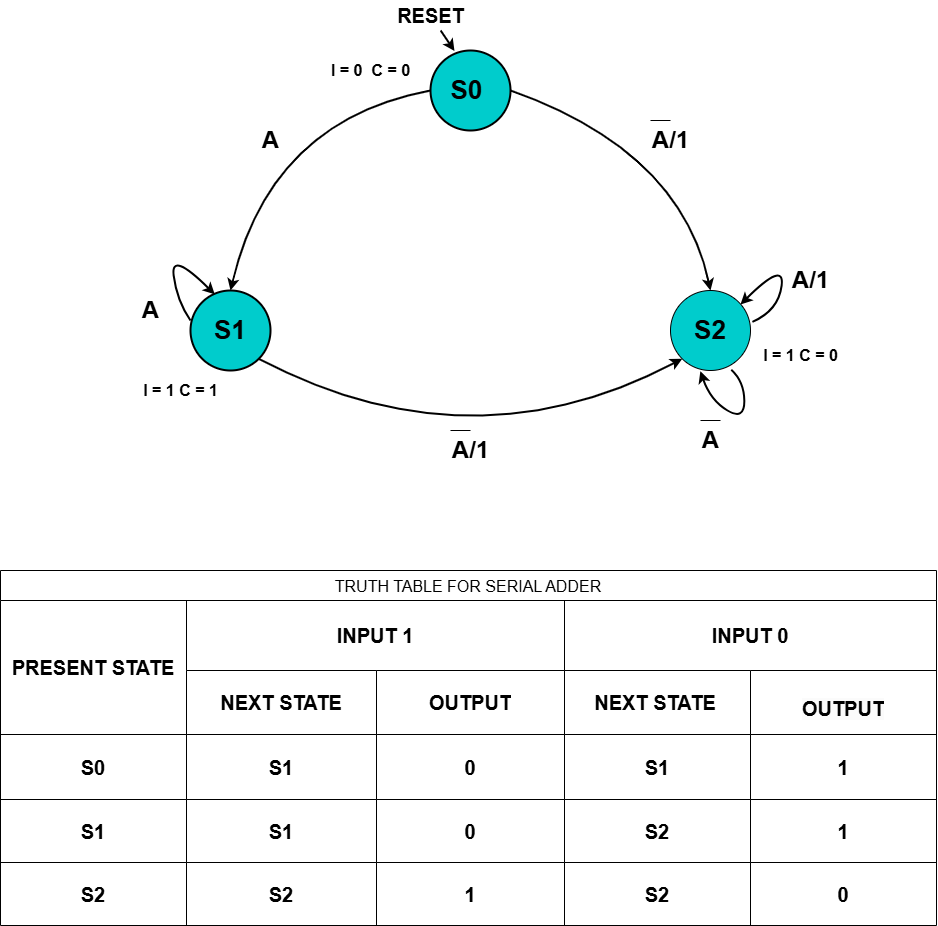

The diagram above was exported from draw.io. Its source (the exported page's mxGraphModel, read from the mxfile embedded in the PNG):
<mxGraphModel dx="2265" dy="1508" grid="1" gridSize="10" guides="1" tooltips="1" connect="1" arrows="1" fold="1" page="1" pageScale="1" pageWidth="850" pageHeight="1100" math="0" shadow="0">
  <root>
    <mxCell id="0" />
    <mxCell id="1" parent="0" />
    <mxCell id="o1IeK7IdqP8Q7swUWTyx-5" value="I = 1 C = 1" style="text;strokeColor=none;fillColor=none;html=1;fontSize=16;fontStyle=1;verticalAlign=middle;align=center;" parent="1" vertex="1">
      <mxGeometry x="250" y="440" width="100" height="20" as="geometry" />
    </mxCell>
    <mxCell id="o1IeK7IdqP8Q7swUWTyx-18" value="A" style="text;strokeColor=none;fillColor=none;html=1;fontSize=24;fontStyle=1;verticalAlign=middle;align=center;" parent="1" vertex="1">
      <mxGeometry x="220" y="350" width="100" height="40" as="geometry" />
    </mxCell>
    <mxCell id="o1IeK7IdqP8Q7swUWTyx-33" value="TRUTH TABLE FOR SERIAL ADDER" style="shape=table;startSize=30;container=1;collapsible=0;childLayout=tableLayout;strokeColor=default;fontSize=16;" parent="1" vertex="1">
      <mxGeometry x="120" y="630" width="936" height="355" as="geometry" />
    </mxCell>
    <mxCell id="o1IeK7IdqP8Q7swUWTyx-34" value="" style="shape=tableRow;horizontal=0;startSize=0;swimlaneHead=0;swimlaneBody=0;strokeColor=inherit;top=0;left=0;bottom=0;right=0;collapsible=0;dropTarget=0;fillColor=none;points=[[0,0.5],[1,0.5]];portConstraint=eastwest;fontSize=16;" parent="o1IeK7IdqP8Q7swUWTyx-33" vertex="1">
      <mxGeometry y="30" width="936" height="70" as="geometry" />
    </mxCell>
    <mxCell id="o1IeK7IdqP8Q7swUWTyx-35" value="PRESENT STATE" style="shape=partialRectangle;html=1;whiteSpace=wrap;connectable=0;strokeColor=inherit;overflow=hidden;fillColor=none;top=0;left=0;bottom=0;right=0;pointerEvents=1;fontSize=20;rowspan=2;colspan=1;fontStyle=1" parent="o1IeK7IdqP8Q7swUWTyx-34" vertex="1">
      <mxGeometry width="186" height="134" as="geometry">
        <mxRectangle width="186" height="70" as="alternateBounds" />
      </mxGeometry>
    </mxCell>
    <mxCell id="o1IeK7IdqP8Q7swUWTyx-36" value="INPUT 1" style="shape=partialRectangle;html=1;whiteSpace=wrap;connectable=0;strokeColor=inherit;overflow=hidden;fillColor=none;top=0;left=0;bottom=0;right=0;pointerEvents=1;fontSize=20;rowspan=1;colspan=2;fontStyle=1" parent="o1IeK7IdqP8Q7swUWTyx-34" vertex="1">
      <mxGeometry x="186" width="378" height="70" as="geometry">
        <mxRectangle width="190" height="70" as="alternateBounds" />
      </mxGeometry>
    </mxCell>
    <mxCell id="o1IeK7IdqP8Q7swUWTyx-37" value="INPUT 0" style="shape=partialRectangle;html=1;whiteSpace=wrap;connectable=0;strokeColor=inherit;overflow=hidden;fillColor=none;top=0;left=0;bottom=0;right=0;pointerEvents=1;fontSize=20;rowspan=1;colspan=2;fontStyle=1" parent="o1IeK7IdqP8Q7swUWTyx-34" vertex="1">
      <mxGeometry x="564" width="372" height="70" as="geometry">
        <mxRectangle width="186" height="70" as="alternateBounds" />
      </mxGeometry>
    </mxCell>
    <mxCell id="o1IeK7IdqP8Q7swUWTyx-38" value="" style="shape=tableRow;horizontal=0;startSize=0;swimlaneHead=0;swimlaneBody=0;strokeColor=inherit;top=0;left=0;bottom=0;right=0;collapsible=0;dropTarget=0;fillColor=none;points=[[0,0.5],[1,0.5]];portConstraint=eastwest;fontSize=16;" parent="o1IeK7IdqP8Q7swUWTyx-33" vertex="1">
      <mxGeometry y="100" width="936" height="64" as="geometry" />
    </mxCell>
    <mxCell id="o1IeK7IdqP8Q7swUWTyx-40" value="NEXT STATE" style="shape=partialRectangle;html=1;whiteSpace=wrap;connectable=0;strokeColor=inherit;overflow=hidden;fillColor=none;top=0;left=0;bottom=0;right=0;pointerEvents=1;fontSize=20;fontStyle=1" parent="o1IeK7IdqP8Q7swUWTyx-38" vertex="1">
      <mxGeometry x="186" width="190" height="64" as="geometry">
        <mxRectangle width="190" height="64" as="alternateBounds" />
      </mxGeometry>
    </mxCell>
    <mxCell id="o1IeK7IdqP8Q7swUWTyx-79" value="OUTPUT" style="shape=partialRectangle;html=1;whiteSpace=wrap;connectable=0;strokeColor=inherit;overflow=hidden;fillColor=none;top=0;left=0;bottom=0;right=0;pointerEvents=1;fontSize=20;fontStyle=1" parent="o1IeK7IdqP8Q7swUWTyx-38" vertex="1">
      <mxGeometry x="376" width="188" height="64" as="geometry">
        <mxRectangle width="188" height="64" as="alternateBounds" />
      </mxGeometry>
    </mxCell>
    <mxCell id="o1IeK7IdqP8Q7swUWTyx-41" value="" style="shape=partialRectangle;html=1;whiteSpace=wrap;connectable=0;strokeColor=inherit;overflow=hidden;fillColor=none;top=0;left=0;bottom=0;right=0;pointerEvents=1;fontSize=20;fontStyle=1" parent="o1IeK7IdqP8Q7swUWTyx-38" vertex="1">
      <mxGeometry x="564" width="186" height="64" as="geometry">
        <mxRectangle width="186" height="64" as="alternateBounds" />
      </mxGeometry>
    </mxCell>
    <mxCell id="o1IeK7IdqP8Q7swUWTyx-91" value="&#10;&lt;span style=&quot;color: rgb(0, 0, 0); font-family: Helvetica; font-size: 20px; font-style: normal; font-variant-ligatures: normal; font-variant-caps: normal; letter-spacing: normal; orphans: 2; text-align: center; text-indent: 0px; text-transform: none; widows: 2; word-spacing: 0px; -webkit-text-stroke-width: 0px; white-space: normal; background-color: rgb(251, 251, 251); text-decoration-thickness: initial; text-decoration-style: initial; text-decoration-color: initial; float: none; display: inline !important;&quot;&gt;OUTPUT&lt;/span&gt;&#10;&#10;" style="shape=partialRectangle;html=1;whiteSpace=wrap;connectable=0;strokeColor=inherit;overflow=hidden;fillColor=none;top=0;left=0;bottom=0;right=0;pointerEvents=1;fontSize=20;fontStyle=1" parent="o1IeK7IdqP8Q7swUWTyx-38" vertex="1">
      <mxGeometry x="750" width="186" height="64" as="geometry">
        <mxRectangle width="186" height="64" as="alternateBounds" />
      </mxGeometry>
    </mxCell>
    <mxCell id="o1IeK7IdqP8Q7swUWTyx-50" style="shape=tableRow;horizontal=0;startSize=0;swimlaneHead=0;swimlaneBody=0;strokeColor=inherit;top=0;left=0;bottom=0;right=0;collapsible=0;dropTarget=0;fillColor=none;points=[[0,0.5],[1,0.5]];portConstraint=eastwest;fontSize=16;" parent="o1IeK7IdqP8Q7swUWTyx-33" vertex="1">
      <mxGeometry y="164" width="936" height="65" as="geometry" />
    </mxCell>
    <mxCell id="o1IeK7IdqP8Q7swUWTyx-51" value="S0" style="shape=partialRectangle;html=1;whiteSpace=wrap;connectable=0;strokeColor=inherit;overflow=hidden;fillColor=none;top=0;left=0;bottom=0;right=0;pointerEvents=1;fontSize=20;fontStyle=1" parent="o1IeK7IdqP8Q7swUWTyx-50" vertex="1">
      <mxGeometry width="186" height="65" as="geometry">
        <mxRectangle width="186" height="65" as="alternateBounds" />
      </mxGeometry>
    </mxCell>
    <mxCell id="o1IeK7IdqP8Q7swUWTyx-52" value="S1" style="shape=partialRectangle;html=1;whiteSpace=wrap;connectable=0;strokeColor=inherit;overflow=hidden;fillColor=none;top=0;left=0;bottom=0;right=0;pointerEvents=1;fontSize=20;fontStyle=1" parent="o1IeK7IdqP8Q7swUWTyx-50" vertex="1">
      <mxGeometry x="186" width="190" height="65" as="geometry">
        <mxRectangle width="190" height="65" as="alternateBounds" />
      </mxGeometry>
    </mxCell>
    <mxCell id="o1IeK7IdqP8Q7swUWTyx-80" value="0" style="shape=partialRectangle;html=1;whiteSpace=wrap;connectable=0;strokeColor=inherit;overflow=hidden;fillColor=none;top=0;left=0;bottom=0;right=0;pointerEvents=1;fontSize=20;fontStyle=1" parent="o1IeK7IdqP8Q7swUWTyx-50" vertex="1">
      <mxGeometry x="376" width="188" height="65" as="geometry">
        <mxRectangle width="188" height="65" as="alternateBounds" />
      </mxGeometry>
    </mxCell>
    <mxCell id="o1IeK7IdqP8Q7swUWTyx-53" value="S1" style="shape=partialRectangle;html=1;whiteSpace=wrap;connectable=0;strokeColor=inherit;overflow=hidden;fillColor=none;top=0;left=0;bottom=0;right=0;pointerEvents=1;fontSize=20;fontStyle=1" parent="o1IeK7IdqP8Q7swUWTyx-50" vertex="1">
      <mxGeometry x="564" width="186" height="65" as="geometry">
        <mxRectangle width="186" height="65" as="alternateBounds" />
      </mxGeometry>
    </mxCell>
    <mxCell id="o1IeK7IdqP8Q7swUWTyx-92" value="1" style="shape=partialRectangle;html=1;whiteSpace=wrap;connectable=0;strokeColor=inherit;overflow=hidden;fillColor=none;top=0;left=0;bottom=0;right=0;pointerEvents=1;fontSize=20;fontStyle=1" parent="o1IeK7IdqP8Q7swUWTyx-50" vertex="1">
      <mxGeometry x="750" width="186" height="65" as="geometry">
        <mxRectangle width="186" height="65" as="alternateBounds" />
      </mxGeometry>
    </mxCell>
    <mxCell id="o1IeK7IdqP8Q7swUWTyx-42" value="" style="shape=tableRow;horizontal=0;startSize=0;swimlaneHead=0;swimlaneBody=0;strokeColor=inherit;top=0;left=0;bottom=0;right=0;collapsible=0;dropTarget=0;fillColor=none;points=[[0,0.5],[1,0.5]];portConstraint=eastwest;fontSize=16;" parent="o1IeK7IdqP8Q7swUWTyx-33" vertex="1">
      <mxGeometry y="229" width="936" height="63" as="geometry" />
    </mxCell>
    <mxCell id="o1IeK7IdqP8Q7swUWTyx-43" value="S1" style="shape=partialRectangle;html=1;whiteSpace=wrap;connectable=0;strokeColor=inherit;overflow=hidden;fillColor=none;top=0;left=0;bottom=0;right=0;pointerEvents=1;fontSize=20;fontStyle=1" parent="o1IeK7IdqP8Q7swUWTyx-42" vertex="1">
      <mxGeometry width="186" height="63" as="geometry">
        <mxRectangle width="186" height="63" as="alternateBounds" />
      </mxGeometry>
    </mxCell>
    <mxCell id="o1IeK7IdqP8Q7swUWTyx-44" value="S1" style="shape=partialRectangle;html=1;whiteSpace=wrap;connectable=0;strokeColor=inherit;overflow=hidden;fillColor=none;top=0;left=0;bottom=0;right=0;pointerEvents=1;fontSize=20;fontStyle=1" parent="o1IeK7IdqP8Q7swUWTyx-42" vertex="1">
      <mxGeometry x="186" width="190" height="63" as="geometry">
        <mxRectangle width="190" height="63" as="alternateBounds" />
      </mxGeometry>
    </mxCell>
    <mxCell id="o1IeK7IdqP8Q7swUWTyx-81" value="0" style="shape=partialRectangle;html=1;whiteSpace=wrap;connectable=0;strokeColor=inherit;overflow=hidden;fillColor=none;top=0;left=0;bottom=0;right=0;pointerEvents=1;fontSize=20;fontStyle=1" parent="o1IeK7IdqP8Q7swUWTyx-42" vertex="1">
      <mxGeometry x="376" width="188" height="63" as="geometry">
        <mxRectangle width="188" height="63" as="alternateBounds" />
      </mxGeometry>
    </mxCell>
    <mxCell id="o1IeK7IdqP8Q7swUWTyx-45" value="S2" style="shape=partialRectangle;html=1;whiteSpace=wrap;connectable=0;strokeColor=inherit;overflow=hidden;fillColor=none;top=0;left=0;bottom=0;right=0;pointerEvents=1;fontSize=20;fontStyle=1" parent="o1IeK7IdqP8Q7swUWTyx-42" vertex="1">
      <mxGeometry x="564" width="186" height="63" as="geometry">
        <mxRectangle width="186" height="63" as="alternateBounds" />
      </mxGeometry>
    </mxCell>
    <mxCell id="o1IeK7IdqP8Q7swUWTyx-93" value="1" style="shape=partialRectangle;html=1;whiteSpace=wrap;connectable=0;strokeColor=inherit;overflow=hidden;fillColor=none;top=0;left=0;bottom=0;right=0;pointerEvents=1;fontSize=20;fontStyle=1" parent="o1IeK7IdqP8Q7swUWTyx-42" vertex="1">
      <mxGeometry x="750" width="186" height="63" as="geometry">
        <mxRectangle width="186" height="63" as="alternateBounds" />
      </mxGeometry>
    </mxCell>
    <mxCell id="o1IeK7IdqP8Q7swUWTyx-82" style="shape=tableRow;horizontal=0;startSize=0;swimlaneHead=0;swimlaneBody=0;strokeColor=inherit;top=0;left=0;bottom=0;right=0;collapsible=0;dropTarget=0;fillColor=none;points=[[0,0.5],[1,0.5]];portConstraint=eastwest;fontSize=16;" parent="o1IeK7IdqP8Q7swUWTyx-33" vertex="1">
      <mxGeometry y="292" width="936" height="63" as="geometry" />
    </mxCell>
    <mxCell id="o1IeK7IdqP8Q7swUWTyx-83" value="S2" style="shape=partialRectangle;html=1;whiteSpace=wrap;connectable=0;strokeColor=inherit;overflow=hidden;fillColor=none;top=0;left=0;bottom=0;right=0;pointerEvents=1;fontSize=20;fontStyle=1" parent="o1IeK7IdqP8Q7swUWTyx-82" vertex="1">
      <mxGeometry width="186" height="63" as="geometry">
        <mxRectangle width="186" height="63" as="alternateBounds" />
      </mxGeometry>
    </mxCell>
    <mxCell id="o1IeK7IdqP8Q7swUWTyx-84" value="S2" style="shape=partialRectangle;html=1;whiteSpace=wrap;connectable=0;strokeColor=inherit;overflow=hidden;fillColor=none;top=0;left=0;bottom=0;right=0;pointerEvents=1;fontSize=20;fontStyle=1" parent="o1IeK7IdqP8Q7swUWTyx-82" vertex="1">
      <mxGeometry x="186" width="190" height="63" as="geometry">
        <mxRectangle width="190" height="63" as="alternateBounds" />
      </mxGeometry>
    </mxCell>
    <mxCell id="o1IeK7IdqP8Q7swUWTyx-85" value="1" style="shape=partialRectangle;html=1;whiteSpace=wrap;connectable=0;strokeColor=inherit;overflow=hidden;fillColor=none;top=0;left=0;bottom=0;right=0;pointerEvents=1;fontSize=20;fontStyle=1" parent="o1IeK7IdqP8Q7swUWTyx-82" vertex="1">
      <mxGeometry x="376" width="188" height="63" as="geometry">
        <mxRectangle width="188" height="63" as="alternateBounds" />
      </mxGeometry>
    </mxCell>
    <mxCell id="o1IeK7IdqP8Q7swUWTyx-86" value="S2" style="shape=partialRectangle;html=1;whiteSpace=wrap;connectable=0;strokeColor=inherit;overflow=hidden;fillColor=none;top=0;left=0;bottom=0;right=0;pointerEvents=1;fontSize=20;fontStyle=1" parent="o1IeK7IdqP8Q7swUWTyx-82" vertex="1">
      <mxGeometry x="564" width="186" height="63" as="geometry">
        <mxRectangle width="186" height="63" as="alternateBounds" />
      </mxGeometry>
    </mxCell>
    <mxCell id="o1IeK7IdqP8Q7swUWTyx-94" value="0" style="shape=partialRectangle;html=1;whiteSpace=wrap;connectable=0;strokeColor=inherit;overflow=hidden;fillColor=none;top=0;left=0;bottom=0;right=0;pointerEvents=1;fontSize=20;fontStyle=1" parent="o1IeK7IdqP8Q7swUWTyx-82" vertex="1">
      <mxGeometry x="750" width="186" height="63" as="geometry">
        <mxRectangle width="186" height="63" as="alternateBounds" />
      </mxGeometry>
    </mxCell>
    <mxCell id="o1IeK7IdqP8Q7swUWTyx-95" value="NEXT STATE" style="shape=partialRectangle;html=1;whiteSpace=wrap;connectable=0;strokeColor=inherit;overflow=hidden;fillColor=none;top=0;left=0;bottom=0;right=0;pointerEvents=1;fontSize=20;fontStyle=1" parent="1" vertex="1">
      <mxGeometry x="680" y="730" width="190" height="64" as="geometry">
        <mxRectangle width="190" height="64" as="alternateBounds" />
      </mxGeometry>
    </mxCell>
    <mxCell id="o1IeK7IdqP8Q7swUWTyx-96" value="" style="group" parent="1" connectable="0" vertex="1">
      <mxGeometry x="290" y="60" width="690" height="470" as="geometry" />
    </mxCell>
    <mxCell id="33kW6CWKjXVVvxALvWLt-3" value="S0&amp;nbsp;" style="ellipse;whiteSpace=wrap;html=1;aspect=fixed;fontSize=26;fillColor=#00CCCC;fontStyle=1;strokeWidth=2;" parent="o1IeK7IdqP8Q7swUWTyx-96" vertex="1">
      <mxGeometry x="260" y="50" width="80" height="80" as="geometry" />
    </mxCell>
    <mxCell id="33kW6CWKjXVVvxALvWLt-4" value="S1" style="ellipse;whiteSpace=wrap;html=1;aspect=fixed;fontSize=26;fillColor=#00CCCC;fontStyle=1;strokeWidth=2;" parent="o1IeK7IdqP8Q7swUWTyx-96" vertex="1">
      <mxGeometry x="20" y="290" width="80" height="80" as="geometry" />
    </mxCell>
    <mxCell id="33kW6CWKjXVVvxALvWLt-5" value="" style="endArrow=classic;html=1;rounded=0;entryX=0.3;entryY=0.006;entryDx=0;entryDy=0;entryPerimeter=0;strokeWidth=2;" parent="o1IeK7IdqP8Q7swUWTyx-96" source="33kW6CWKjXVVvxALvWLt-7" target="33kW6CWKjXVVvxALvWLt-3" edge="1">
      <mxGeometry width="50" height="50" relative="1" as="geometry">
        <mxPoint x="260" y="50" as="sourcePoint" />
        <mxPoint x="220" y="60" as="targetPoint" />
      </mxGeometry>
    </mxCell>
    <mxCell id="33kW6CWKjXVVvxALvWLt-7" value="&lt;font style=&quot;font-size: 20px;&quot;&gt;RESET&lt;/font&gt;" style="text;strokeColor=none;fillColor=none;html=1;fontSize=24;fontStyle=1;verticalAlign=middle;align=center;" parent="o1IeK7IdqP8Q7swUWTyx-96" vertex="1">
      <mxGeometry x="220" width="80" height="30" as="geometry" />
    </mxCell>
    <mxCell id="33kW6CWKjXVVvxALvWLt-9" value="" style="curved=1;endArrow=classic;html=1;rounded=0;targetPerimeterSpacing=-5;entryX=0.775;entryY=0.056;entryDx=0;entryDy=0;entryPerimeter=0;strokeWidth=2;" parent="o1IeK7IdqP8Q7swUWTyx-96" edge="1">
      <mxGeometry width="50" height="50" relative="1" as="geometry">
        <mxPoint x="20" y="320" as="sourcePoint" />
        <mxPoint x="44.319999999999936" y="294" as="targetPoint" />
        <Array as="points">
          <mxPoint x="20" y="320" />
          <mxPoint x="6.319999999999936" y="300" />
          <mxPoint y="250" />
        </Array>
      </mxGeometry>
    </mxCell>
    <mxCell id="33kW6CWKjXVVvxALvWLt-11" value="" style="curved=1;endArrow=classic;html=1;rounded=0;targetPerimeterSpacing=-5;entryX=0.775;entryY=0.056;entryDx=0;entryDy=0;entryPerimeter=0;exitX=1.024;exitY=0.392;exitDx=0;exitDy=0;exitPerimeter=0;strokeWidth=2;" parent="o1IeK7IdqP8Q7swUWTyx-96" source="33kW6CWKjXVVvxALvWLt-2" edge="1">
      <mxGeometry width="50" height="50" relative="1" as="geometry">
        <mxPoint x="612.4399999999998" y="307.44000000000005" as="sourcePoint" />
        <mxPoint x="570" y="304" as="targetPoint" />
        <Array as="points">
          <mxPoint x="608" y="310" />
          <mxPoint x="614.3199999999999" y="260" />
        </Array>
      </mxGeometry>
    </mxCell>
    <mxCell id="33kW6CWKjXVVvxALvWLt-14" value="" style="endArrow=classic;html=1;rounded=0;entryX=0.5;entryY=0;entryDx=0;entryDy=0;curved=1;exitX=1;exitY=0.5;exitDx=0;exitDy=0;strokeWidth=2;" parent="o1IeK7IdqP8Q7swUWTyx-96" source="33kW6CWKjXVVvxALvWLt-3" target="33kW6CWKjXVVvxALvWLt-2" edge="1">
      <mxGeometry width="50" height="50" relative="1" as="geometry">
        <mxPoint x="339.76" y="134.64" as="sourcePoint" />
        <mxPoint x="474" y="280" as="targetPoint" />
        <Array as="points">
          <mxPoint x="510" y="150" />
        </Array>
      </mxGeometry>
    </mxCell>
    <mxCell id="33kW6CWKjXVVvxALvWLt-20" value="I = 0&amp;nbsp; C = 0" style="text;strokeColor=none;fillColor=none;html=1;fontSize=16;fontStyle=1;verticalAlign=middle;align=center;" parent="o1IeK7IdqP8Q7swUWTyx-96" vertex="1">
      <mxGeometry x="150" y="60" width="100" height="20" as="geometry" />
    </mxCell>
    <mxCell id="33kW6CWKjXVVvxALvWLt-28" value="" style="endArrow=classic;html=1;rounded=0;curved=1;entryX=0.5;entryY=0;entryDx=0;entryDy=0;strokeWidth=2;exitX=0;exitY=0.5;exitDx=0;exitDy=0;" parent="o1IeK7IdqP8Q7swUWTyx-96" source="33kW6CWKjXVVvxALvWLt-3" target="33kW6CWKjXVVvxALvWLt-4" edge="1">
      <mxGeometry width="50" height="50" relative="1" as="geometry">
        <mxPoint x="250.00145618000158" y="94.05708763999704" as="sourcePoint" />
        <mxPoint x="56.17427124746189" y="269.9957287525383" as="targetPoint" />
        <Array as="points">
          <mxPoint x="100" y="120" />
        </Array>
      </mxGeometry>
    </mxCell>
    <mxCell id="33kW6CWKjXVVvxALvWLt-32" value="" style="endArrow=classic;html=1;rounded=0;curved=1;entryX=0;entryY=1;entryDx=0;entryDy=0;strokeWidth=2;exitX=1;exitY=1;exitDx=0;exitDy=0;" parent="o1IeK7IdqP8Q7swUWTyx-96" source="33kW6CWKjXVVvxALvWLt-4" target="33kW6CWKjXVVvxALvWLt-2" edge="1">
      <mxGeometry width="50" height="50" relative="1" as="geometry">
        <mxPoint x="512" y="346.55999999999995" as="sourcePoint" />
        <mxPoint x="130" y="354.55999999999995" as="targetPoint" />
        <Array as="points">
          <mxPoint x="300" y="470" />
        </Array>
      </mxGeometry>
    </mxCell>
    <mxCell id="33kW6CWKjXVVvxALvWLt-2" value="S2" style="ellipse;whiteSpace=wrap;html=1;aspect=fixed;fontSize=26;fillColor=#00CCCC;fontStyle=1" parent="o1IeK7IdqP8Q7swUWTyx-96" vertex="1">
      <mxGeometry x="500" y="290" width="80" height="80" as="geometry" />
    </mxCell>
    <mxCell id="o1IeK7IdqP8Q7swUWTyx-1" value="" style="curved=1;endArrow=classic;html=1;rounded=0;targetPerimeterSpacing=-5;entryX=0.373;entryY=1.008;entryDx=0;entryDy=0;entryPerimeter=0;exitX=0.76;exitY=0.99;exitDx=0;exitDy=0;exitPerimeter=0;strokeWidth=2;" parent="o1IeK7IdqP8Q7swUWTyx-96" source="33kW6CWKjXVVvxALvWLt-2" target="33kW6CWKjXVVvxALvWLt-2" edge="1">
      <mxGeometry width="50" height="50" relative="1" as="geometry">
        <mxPoint x="547.6800000000001" y="370" as="sourcePoint" />
        <mxPoint x="535.6800000000001" y="387" as="targetPoint" />
        <Array as="points">
          <mxPoint x="573.6800000000001" y="381" />
          <mxPoint x="574" y="420" />
          <mxPoint x="540" y="400" />
        </Array>
      </mxGeometry>
    </mxCell>
    <mxCell id="o1IeK7IdqP8Q7swUWTyx-7" value="I = 1 C = 0" style="text;strokeColor=none;fillColor=none;html=1;fontSize=16;fontStyle=1;verticalAlign=middle;align=center;" parent="o1IeK7IdqP8Q7swUWTyx-96" vertex="1">
      <mxGeometry x="580" y="340" width="100" height="30" as="geometry" />
    </mxCell>
    <mxCell id="o1IeK7IdqP8Q7swUWTyx-8" value="A" style="text;strokeColor=none;fillColor=none;html=1;fontSize=24;fontStyle=1;verticalAlign=middle;align=center;" parent="o1IeK7IdqP8Q7swUWTyx-96" vertex="1">
      <mxGeometry x="50" y="120" width="100" height="40" as="geometry" />
    </mxCell>
    <mxCell id="o1IeK7IdqP8Q7swUWTyx-10" value="A/1" style="text;strokeColor=none;fillColor=none;html=1;fontSize=24;fontStyle=1;verticalAlign=middle;align=center;" parent="o1IeK7IdqP8Q7swUWTyx-96" vertex="1">
      <mxGeometry x="450" y="120" width="100" height="40" as="geometry" />
    </mxCell>
    <mxCell id="o1IeK7IdqP8Q7swUWTyx-11" value="" style="endArrow=none;html=1;rounded=0;" parent="o1IeK7IdqP8Q7swUWTyx-96" edge="1">
      <mxGeometry width="50" height="50" relative="1" as="geometry">
        <mxPoint x="480" y="120" as="sourcePoint" />
        <mxPoint x="500" y="120" as="targetPoint" />
      </mxGeometry>
    </mxCell>
    <mxCell id="o1IeK7IdqP8Q7swUWTyx-12" value="A/1" style="text;strokeColor=none;fillColor=none;html=1;fontSize=24;fontStyle=1;verticalAlign=middle;align=center;" parent="o1IeK7IdqP8Q7swUWTyx-96" vertex="1">
      <mxGeometry x="590" y="260" width="100" height="40" as="geometry" />
    </mxCell>
    <mxCell id="o1IeK7IdqP8Q7swUWTyx-14" value="A" style="text;strokeColor=none;fillColor=none;html=1;fontSize=24;fontStyle=1;verticalAlign=middle;align=center;" parent="o1IeK7IdqP8Q7swUWTyx-96" vertex="1">
      <mxGeometry x="490" y="420" width="100" height="40" as="geometry" />
    </mxCell>
    <mxCell id="o1IeK7IdqP8Q7swUWTyx-15" value="" style="endArrow=none;html=1;rounded=0;" parent="o1IeK7IdqP8Q7swUWTyx-96" edge="1">
      <mxGeometry width="50" height="50" relative="1" as="geometry">
        <mxPoint x="530" y="420" as="sourcePoint" />
        <mxPoint x="550" y="420" as="targetPoint" />
      </mxGeometry>
    </mxCell>
    <mxCell id="o1IeK7IdqP8Q7swUWTyx-16" value="A/1" style="text;strokeColor=none;fillColor=none;html=1;fontSize=24;fontStyle=1;verticalAlign=middle;align=center;" parent="o1IeK7IdqP8Q7swUWTyx-96" vertex="1">
      <mxGeometry x="250" y="430" width="100" height="40" as="geometry" />
    </mxCell>
    <mxCell id="o1IeK7IdqP8Q7swUWTyx-17" value="" style="endArrow=none;html=1;rounded=0;" parent="o1IeK7IdqP8Q7swUWTyx-96" edge="1">
      <mxGeometry width="50" height="50" relative="1" as="geometry">
        <mxPoint x="280" y="430" as="sourcePoint" />
        <mxPoint x="300" y="430" as="targetPoint" />
      </mxGeometry>
    </mxCell>
  </root>
</mxGraphModel>